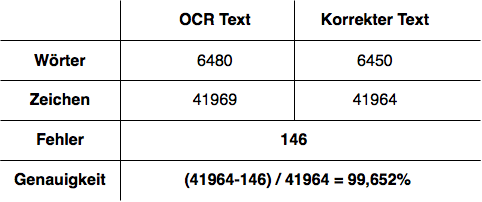

The diagram above was exported from draw.io. Its source (the exported page's mxGraphModel, read from the mxfile embedded in the PNG):
<mxGraphModel dx="1186" dy="711" grid="1" gridSize="10" guides="1" tooltips="1" connect="1" arrows="1" fold="1" page="1" pageScale="1" pageWidth="827" pageHeight="1169" math="0" shadow="0">
  <root>
    <mxCell id="0" />
    <mxCell id="1" parent="0" />
    <mxCell id="XehpJjHknd7DXIdDHAiK-19" value="Wörter" style="text;html=1;strokeColor=none;fillColor=none;align=center;verticalAlign=middle;whiteSpace=wrap;rounded=0;fontSize=16;fontStyle=1" vertex="1" parent="1">
      <mxGeometry x="160" y="211" width="40" height="20" as="geometry" />
    </mxCell>
    <mxCell id="XehpJjHknd7DXIdDHAiK-20" value="Zeichen" style="text;html=1;strokeColor=none;fillColor=none;align=center;verticalAlign=middle;whiteSpace=wrap;rounded=0;fontSize=16;fontStyle=1" vertex="1" parent="1">
      <mxGeometry x="160" y="250" width="40" height="20" as="geometry" />
    </mxCell>
    <mxCell id="XehpJjHknd7DXIdDHAiK-21" value="OCR Text" style="text;html=1;strokeColor=none;fillColor=none;align=center;verticalAlign=middle;whiteSpace=wrap;rounded=0;fontSize=16;fontStyle=1" vertex="1" parent="1">
      <mxGeometry x="260" y="170" width="150" height="20" as="geometry" />
    </mxCell>
    <mxCell id="XehpJjHknd7DXIdDHAiK-22" value="Korrekter Text" style="text;html=1;strokeColor=none;fillColor=none;align=center;verticalAlign=middle;whiteSpace=wrap;rounded=0;fontSize=16;fontStyle=1" vertex="1" parent="1">
      <mxGeometry x="420" y="170" width="150" height="20" as="geometry" />
    </mxCell>
    <mxCell id="XehpJjHknd7DXIdDHAiK-27" value="" style="endArrow=none;html=1;fontSize=16;" edge="1" parent="1">
      <mxGeometry width="50" height="50" relative="1" as="geometry">
        <mxPoint x="120" y="200" as="sourcePoint" />
        <mxPoint x="600" y="200" as="targetPoint" />
      </mxGeometry>
    </mxCell>
    <mxCell id="XehpJjHknd7DXIdDHAiK-28" value="" style="endArrow=none;html=1;fontSize=16;" edge="1" parent="1">
      <mxGeometry width="50" height="50" relative="1" as="geometry">
        <mxPoint x="240" y="360" as="sourcePoint" />
        <mxPoint x="240" y="160" as="targetPoint" />
      </mxGeometry>
    </mxCell>
    <mxCell id="XehpJjHknd7DXIdDHAiK-29" value="" style="endArrow=none;html=1;fontSize=16;" edge="1" parent="1">
      <mxGeometry width="50" height="50" relative="1" as="geometry">
        <mxPoint x="120" y="240" as="sourcePoint" />
        <mxPoint x="600" y="240" as="targetPoint" />
      </mxGeometry>
    </mxCell>
    <mxCell id="XehpJjHknd7DXIdDHAiK-30" value="" style="endArrow=none;html=1;fontSize=16;" edge="1" parent="1">
      <mxGeometry width="50" height="50" relative="1" as="geometry">
        <mxPoint x="120" y="280" as="sourcePoint" />
        <mxPoint x="600" y="280" as="targetPoint" />
      </mxGeometry>
    </mxCell>
    <mxCell id="XehpJjHknd7DXIdDHAiK-31" value="" style="endArrow=none;html=1;fontSize=16;" edge="1" parent="1">
      <mxGeometry width="50" height="50" relative="1" as="geometry">
        <mxPoint x="414" y="280" as="sourcePoint" />
        <mxPoint x="414" y="160" as="targetPoint" />
      </mxGeometry>
    </mxCell>
    <mxCell id="XehpJjHknd7DXIdDHAiK-32" value="6480" style="text;html=1;strokeColor=none;fillColor=none;align=center;verticalAlign=middle;whiteSpace=wrap;rounded=0;fontSize=16;fontStyle=0" vertex="1" parent="1">
      <mxGeometry x="260" y="211" width="150" height="20" as="geometry" />
    </mxCell>
    <mxCell id="XehpJjHknd7DXIdDHAiK-33" value="41969" style="text;html=1;strokeColor=none;fillColor=none;align=center;verticalAlign=middle;whiteSpace=wrap;rounded=0;fontSize=16;fontStyle=0" vertex="1" parent="1">
      <mxGeometry x="260" y="250" width="150" height="20" as="geometry" />
    </mxCell>
    <mxCell id="XehpJjHknd7DXIdDHAiK-34" value="6450" style="text;html=1;strokeColor=none;fillColor=none;align=center;verticalAlign=middle;whiteSpace=wrap;rounded=0;fontSize=16;fontStyle=0" vertex="1" parent="1">
      <mxGeometry x="420" y="211" width="150" height="20" as="geometry" />
    </mxCell>
    <mxCell id="XehpJjHknd7DXIdDHAiK-35" value="41964" style="text;html=1;strokeColor=none;fillColor=none;align=center;verticalAlign=middle;whiteSpace=wrap;rounded=0;fontSize=16;fontStyle=0" vertex="1" parent="1">
      <mxGeometry x="420" y="250" width="150" height="20" as="geometry" />
    </mxCell>
    <mxCell id="XehpJjHknd7DXIdDHAiK-36" value="Fehler" style="text;html=1;strokeColor=none;fillColor=none;align=center;verticalAlign=middle;whiteSpace=wrap;rounded=0;fontSize=16;fontStyle=1" vertex="1" parent="1">
      <mxGeometry x="160" y="290" width="40" height="20" as="geometry" />
    </mxCell>
    <mxCell id="XehpJjHknd7DXIdDHAiK-37" value="" style="endArrow=none;html=1;fontSize=16;" edge="1" parent="1">
      <mxGeometry width="50" height="50" relative="1" as="geometry">
        <mxPoint x="120" y="320" as="sourcePoint" />
        <mxPoint x="600" y="320" as="targetPoint" />
      </mxGeometry>
    </mxCell>
    <mxCell id="XehpJjHknd7DXIdDHAiK-38" value="Genauigkeit" style="text;html=1;strokeColor=none;fillColor=none;align=center;verticalAlign=middle;whiteSpace=wrap;rounded=0;fontSize=16;fontStyle=1" vertex="1" parent="1">
      <mxGeometry x="160" y="330" width="40" height="20" as="geometry" />
    </mxCell>
    <mxCell id="XehpJjHknd7DXIdDHAiK-39" value="(41964-146) / 41964 = 99,652%&amp;nbsp;" style="text;html=1;strokeColor=none;fillColor=none;align=center;verticalAlign=middle;whiteSpace=wrap;rounded=0;fontSize=16;fontStyle=1" vertex="1" parent="1">
      <mxGeometry x="240" y="330" width="360" height="20" as="geometry" />
    </mxCell>
    <mxCell id="XehpJjHknd7DXIdDHAiK-41" value="146" style="text;html=1;strokeColor=none;fillColor=none;align=center;verticalAlign=middle;whiteSpace=wrap;rounded=0;fontSize=16;fontStyle=1" vertex="1" parent="1">
      <mxGeometry x="234" y="290" width="360" height="20" as="geometry" />
    </mxCell>
  </root>
</mxGraphModel>